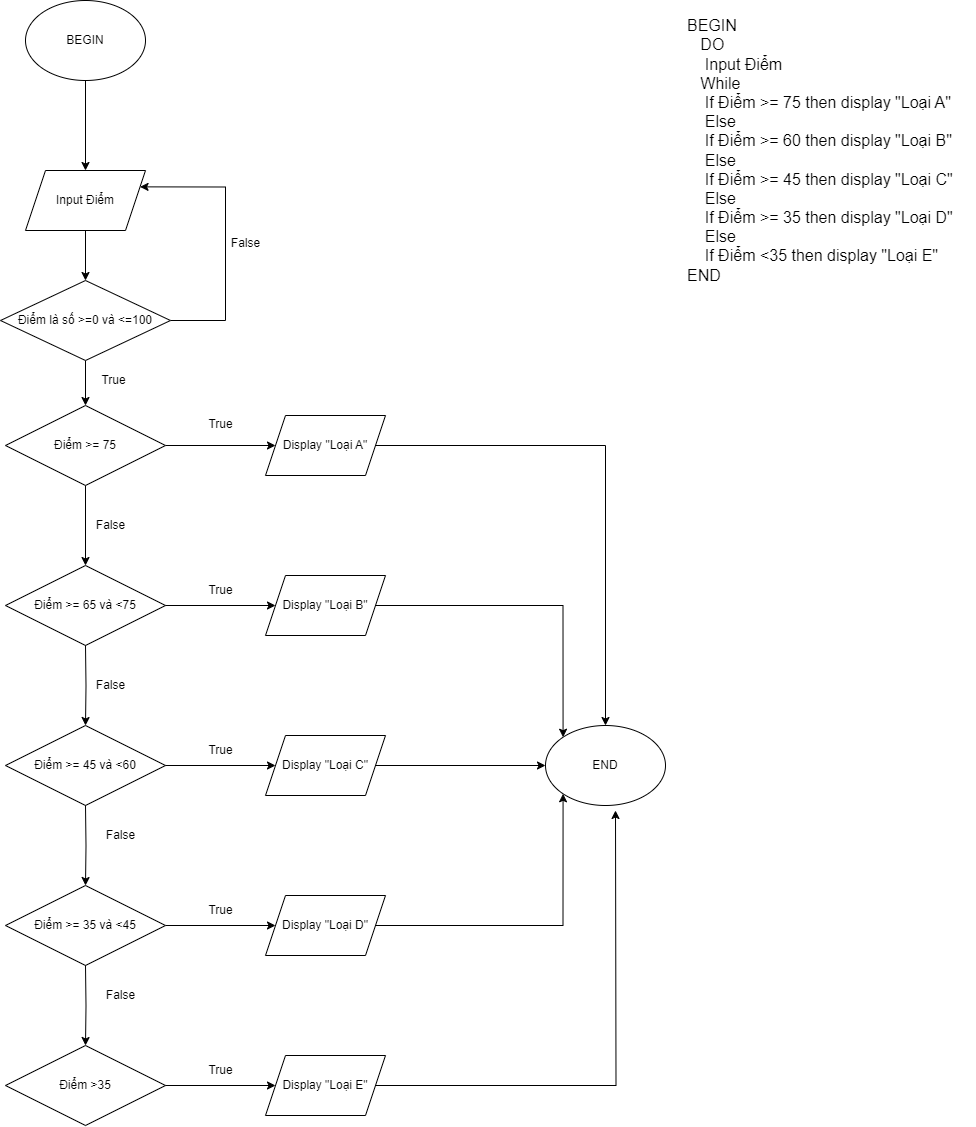

The diagram above was exported from draw.io. Its source (the exported page's mxGraphModel, read from the mxfile embedded in the PNG):
<mxGraphModel dx="3038" dy="1510" grid="1" gridSize="10" guides="1" tooltips="1" connect="1" arrows="1" fold="1" page="1" pageScale="1" pageWidth="827" pageHeight="1169" math="0" shadow="0">
  <root>
    <mxCell id="0" />
    <mxCell id="1" parent="0" />
    <mxCell id="JVIKN3YBsVXr2euY0tHl-1" value="&lt;span style=&quot;background-color: transparent;&quot;&gt;BEGIN&lt;/span&gt;&lt;div&gt;&amp;nbsp; &amp;nbsp;DO&lt;/div&gt;&lt;div&gt;&amp;nbsp; &amp;nbsp; Input Điểm&lt;/div&gt;&lt;div&gt;&amp;nbsp; &amp;nbsp;While&lt;/div&gt;&lt;div&gt;&amp;nbsp; &amp;nbsp; If Điểm &amp;gt;= 75 then display &quot;Loại A&quot;&lt;/div&gt;&lt;div&gt;&amp;nbsp; &amp;nbsp; Else&lt;/div&gt;&lt;div&gt;&amp;nbsp; &amp;nbsp; If Điểm &amp;gt;= 60 then display &quot;Loại B&quot;&lt;/div&gt;&lt;div&gt;&amp;nbsp; &amp;nbsp; Else&lt;/div&gt;&lt;div&gt;&amp;nbsp; &amp;nbsp; If Điểm &amp;gt;= 45 then display &quot;Loại C&quot;&lt;/div&gt;&lt;div&gt;&amp;nbsp; &amp;nbsp; Else&lt;/div&gt;&lt;div&gt;&amp;nbsp; &amp;nbsp; If Điểm &amp;gt;= 35 then display &quot;Loại D&quot;&lt;/div&gt;&lt;div&gt;&amp;nbsp; &amp;nbsp; Else&lt;/div&gt;&lt;div&gt;&amp;nbsp; &amp;nbsp; If Điểm &amp;lt;35 then display &quot;Loại E&quot;&lt;/div&gt;&lt;span style=&quot;background-color: transparent;&quot;&gt;END&lt;/span&gt;" style="text;html=1;align=left;verticalAlign=middle;resizable=0;points=[];autosize=1;strokeColor=none;fillColor=none;fontSize=16;" vertex="1" parent="1">
      <mxGeometry x="900" y="110" width="290" height="280" as="geometry" />
    </mxCell>
    <mxCell id="JVIKN3YBsVXr2euY0tHl-4" value="" style="edgeStyle=orthogonalEdgeStyle;rounded=0;orthogonalLoop=1;jettySize=auto;html=1;" edge="1" parent="1" source="JVIKN3YBsVXr2euY0tHl-2" target="JVIKN3YBsVXr2euY0tHl-3">
      <mxGeometry relative="1" as="geometry" />
    </mxCell>
    <mxCell id="JVIKN3YBsVXr2euY0tHl-2" value="BEGIN" style="ellipse;whiteSpace=wrap;html=1;" vertex="1" parent="1">
      <mxGeometry x="240" y="100" width="120" height="80" as="geometry" />
    </mxCell>
    <mxCell id="JVIKN3YBsVXr2euY0tHl-17" value="" style="edgeStyle=orthogonalEdgeStyle;rounded=0;orthogonalLoop=1;jettySize=auto;html=1;" edge="1" parent="1" source="JVIKN3YBsVXr2euY0tHl-3" target="JVIKN3YBsVXr2euY0tHl-16">
      <mxGeometry relative="1" as="geometry" />
    </mxCell>
    <mxCell id="JVIKN3YBsVXr2euY0tHl-3" value="Input Điểm" style="shape=parallelogram;perimeter=parallelogramPerimeter;whiteSpace=wrap;html=1;fixedSize=1;" vertex="1" parent="1">
      <mxGeometry x="240" y="270" width="120" height="60" as="geometry" />
    </mxCell>
    <mxCell id="JVIKN3YBsVXr2euY0tHl-18" style="edgeStyle=orthogonalEdgeStyle;rounded=0;orthogonalLoop=1;jettySize=auto;html=1;" edge="1" parent="1" source="JVIKN3YBsVXr2euY0tHl-16" target="JVIKN3YBsVXr2euY0tHl-22">
      <mxGeometry relative="1" as="geometry">
        <mxPoint x="300" y="500" as="targetPoint" />
      </mxGeometry>
    </mxCell>
    <mxCell id="JVIKN3YBsVXr2euY0tHl-20" style="edgeStyle=orthogonalEdgeStyle;rounded=0;orthogonalLoop=1;jettySize=auto;html=1;entryX=1;entryY=0.25;entryDx=0;entryDy=0;" edge="1" parent="1" source="JVIKN3YBsVXr2euY0tHl-16" target="JVIKN3YBsVXr2euY0tHl-3">
      <mxGeometry relative="1" as="geometry">
        <Array as="points">
          <mxPoint x="440" y="420" />
          <mxPoint x="440" y="286" />
        </Array>
      </mxGeometry>
    </mxCell>
    <mxCell id="JVIKN3YBsVXr2euY0tHl-16" value="Điểm là số &amp;gt;=0 và &amp;lt;=100" style="rhombus;whiteSpace=wrap;html=1;" vertex="1" parent="1">
      <mxGeometry x="215" y="380" width="170" height="80" as="geometry" />
    </mxCell>
    <mxCell id="JVIKN3YBsVXr2euY0tHl-21" value="False" style="text;html=1;align=center;verticalAlign=middle;resizable=0;points=[];autosize=1;strokeColor=none;fillColor=none;" vertex="1" parent="1">
      <mxGeometry x="435" y="328" width="50" height="30" as="geometry" />
    </mxCell>
    <mxCell id="JVIKN3YBsVXr2euY0tHl-24" value="" style="edgeStyle=orthogonalEdgeStyle;rounded=0;orthogonalLoop=1;jettySize=auto;html=1;" edge="1" parent="1" source="JVIKN3YBsVXr2euY0tHl-22" target="JVIKN3YBsVXr2euY0tHl-23">
      <mxGeometry relative="1" as="geometry" />
    </mxCell>
    <mxCell id="JVIKN3YBsVXr2euY0tHl-26" value="" style="edgeStyle=orthogonalEdgeStyle;rounded=0;orthogonalLoop=1;jettySize=auto;html=1;" edge="1" parent="1" source="JVIKN3YBsVXr2euY0tHl-22" target="JVIKN3YBsVXr2euY0tHl-25">
      <mxGeometry relative="1" as="geometry" />
    </mxCell>
    <mxCell id="JVIKN3YBsVXr2euY0tHl-22" value="Điểm &amp;gt;= 75" style="rhombus;whiteSpace=wrap;html=1;" vertex="1" parent="1">
      <mxGeometry x="220" y="505" width="160" height="80" as="geometry" />
    </mxCell>
    <mxCell id="JVIKN3YBsVXr2euY0tHl-43" style="edgeStyle=orthogonalEdgeStyle;rounded=0;orthogonalLoop=1;jettySize=auto;html=1;" edge="1" parent="1" source="JVIKN3YBsVXr2euY0tHl-23" target="JVIKN3YBsVXr2euY0tHl-42">
      <mxGeometry relative="1" as="geometry" />
    </mxCell>
    <mxCell id="JVIKN3YBsVXr2euY0tHl-23" value="Display &quot;Loại A&quot;" style="shape=parallelogram;perimeter=parallelogramPerimeter;whiteSpace=wrap;html=1;fixedSize=1;" vertex="1" parent="1">
      <mxGeometry x="480" y="515" width="120" height="60" as="geometry" />
    </mxCell>
    <mxCell id="JVIKN3YBsVXr2euY0tHl-29" value="" style="edgeStyle=orthogonalEdgeStyle;rounded=0;orthogonalLoop=1;jettySize=auto;html=1;" edge="1" parent="1" source="JVIKN3YBsVXr2euY0tHl-25" target="JVIKN3YBsVXr2euY0tHl-28">
      <mxGeometry relative="1" as="geometry" />
    </mxCell>
    <mxCell id="JVIKN3YBsVXr2euY0tHl-25" value="Điểm &amp;gt;= 65 và &amp;lt;75" style="rhombus;whiteSpace=wrap;html=1;" vertex="1" parent="1">
      <mxGeometry x="220" y="665" width="160" height="80" as="geometry" />
    </mxCell>
    <mxCell id="JVIKN3YBsVXr2euY0tHl-44" style="edgeStyle=orthogonalEdgeStyle;rounded=0;orthogonalLoop=1;jettySize=auto;html=1;entryX=0;entryY=0;entryDx=0;entryDy=0;" edge="1" parent="1" source="JVIKN3YBsVXr2euY0tHl-28" target="JVIKN3YBsVXr2euY0tHl-42">
      <mxGeometry relative="1" as="geometry" />
    </mxCell>
    <mxCell id="JVIKN3YBsVXr2euY0tHl-28" value="Display &quot;Loại B&quot;" style="shape=parallelogram;perimeter=parallelogramPerimeter;whiteSpace=wrap;html=1;fixedSize=1;" vertex="1" parent="1">
      <mxGeometry x="480" y="675" width="120" height="60" as="geometry" />
    </mxCell>
    <mxCell id="JVIKN3YBsVXr2euY0tHl-30" value="" style="edgeStyle=orthogonalEdgeStyle;rounded=0;orthogonalLoop=1;jettySize=auto;html=1;" edge="1" parent="1" target="JVIKN3YBsVXr2euY0tHl-32">
      <mxGeometry relative="1" as="geometry">
        <mxPoint x="300" y="745" as="sourcePoint" />
      </mxGeometry>
    </mxCell>
    <mxCell id="JVIKN3YBsVXr2euY0tHl-31" value="" style="edgeStyle=orthogonalEdgeStyle;rounded=0;orthogonalLoop=1;jettySize=auto;html=1;" edge="1" parent="1" source="JVIKN3YBsVXr2euY0tHl-32" target="JVIKN3YBsVXr2euY0tHl-33">
      <mxGeometry relative="1" as="geometry" />
    </mxCell>
    <mxCell id="JVIKN3YBsVXr2euY0tHl-32" value="Điểm &amp;gt;= 45 và &amp;lt;60" style="rhombus;whiteSpace=wrap;html=1;" vertex="1" parent="1">
      <mxGeometry x="220" y="825" width="160" height="80" as="geometry" />
    </mxCell>
    <mxCell id="JVIKN3YBsVXr2euY0tHl-45" style="edgeStyle=orthogonalEdgeStyle;rounded=0;orthogonalLoop=1;jettySize=auto;html=1;" edge="1" parent="1" source="JVIKN3YBsVXr2euY0tHl-33" target="JVIKN3YBsVXr2euY0tHl-42">
      <mxGeometry relative="1" as="geometry" />
    </mxCell>
    <mxCell id="JVIKN3YBsVXr2euY0tHl-33" value="Display &quot;Loại C&quot;" style="shape=parallelogram;perimeter=parallelogramPerimeter;whiteSpace=wrap;html=1;fixedSize=1;" vertex="1" parent="1">
      <mxGeometry x="480" y="835" width="120" height="60" as="geometry" />
    </mxCell>
    <mxCell id="JVIKN3YBsVXr2euY0tHl-34" value="" style="edgeStyle=orthogonalEdgeStyle;rounded=0;orthogonalLoop=1;jettySize=auto;html=1;" edge="1" parent="1" target="JVIKN3YBsVXr2euY0tHl-36">
      <mxGeometry relative="1" as="geometry">
        <mxPoint x="300" y="905" as="sourcePoint" />
      </mxGeometry>
    </mxCell>
    <mxCell id="JVIKN3YBsVXr2euY0tHl-35" value="" style="edgeStyle=orthogonalEdgeStyle;rounded=0;orthogonalLoop=1;jettySize=auto;html=1;" edge="1" parent="1" source="JVIKN3YBsVXr2euY0tHl-36" target="JVIKN3YBsVXr2euY0tHl-37">
      <mxGeometry relative="1" as="geometry" />
    </mxCell>
    <mxCell id="JVIKN3YBsVXr2euY0tHl-36" value="Điểm &amp;gt;= 35 và &amp;lt;45" style="rhombus;whiteSpace=wrap;html=1;" vertex="1" parent="1">
      <mxGeometry x="220" y="985" width="160" height="80" as="geometry" />
    </mxCell>
    <mxCell id="JVIKN3YBsVXr2euY0tHl-46" style="edgeStyle=orthogonalEdgeStyle;rounded=0;orthogonalLoop=1;jettySize=auto;html=1;entryX=0;entryY=1;entryDx=0;entryDy=0;" edge="1" parent="1" source="JVIKN3YBsVXr2euY0tHl-37" target="JVIKN3YBsVXr2euY0tHl-42">
      <mxGeometry relative="1" as="geometry" />
    </mxCell>
    <mxCell id="JVIKN3YBsVXr2euY0tHl-37" value="Display &quot;Loại D&quot;" style="shape=parallelogram;perimeter=parallelogramPerimeter;whiteSpace=wrap;html=1;fixedSize=1;" vertex="1" parent="1">
      <mxGeometry x="480" y="995" width="120" height="60" as="geometry" />
    </mxCell>
    <mxCell id="JVIKN3YBsVXr2euY0tHl-38" value="" style="edgeStyle=orthogonalEdgeStyle;rounded=0;orthogonalLoop=1;jettySize=auto;html=1;" edge="1" parent="1" target="JVIKN3YBsVXr2euY0tHl-40">
      <mxGeometry relative="1" as="geometry">
        <mxPoint x="300" y="1065" as="sourcePoint" />
      </mxGeometry>
    </mxCell>
    <mxCell id="JVIKN3YBsVXr2euY0tHl-39" value="" style="edgeStyle=orthogonalEdgeStyle;rounded=0;orthogonalLoop=1;jettySize=auto;html=1;" edge="1" parent="1" source="JVIKN3YBsVXr2euY0tHl-40" target="JVIKN3YBsVXr2euY0tHl-41">
      <mxGeometry relative="1" as="geometry" />
    </mxCell>
    <mxCell id="JVIKN3YBsVXr2euY0tHl-40" value="Điểm &amp;gt;35" style="rhombus;whiteSpace=wrap;html=1;" vertex="1" parent="1">
      <mxGeometry x="220" y="1145" width="160" height="80" as="geometry" />
    </mxCell>
    <mxCell id="JVIKN3YBsVXr2euY0tHl-47" style="edgeStyle=orthogonalEdgeStyle;rounded=0;orthogonalLoop=1;jettySize=auto;html=1;" edge="1" parent="1" source="JVIKN3YBsVXr2euY0tHl-41">
      <mxGeometry relative="1" as="geometry">
        <mxPoint x="830" y="910" as="targetPoint" />
      </mxGeometry>
    </mxCell>
    <mxCell id="JVIKN3YBsVXr2euY0tHl-41" value="Display &quot;Loại E&quot;" style="shape=parallelogram;perimeter=parallelogramPerimeter;whiteSpace=wrap;html=1;fixedSize=1;" vertex="1" parent="1">
      <mxGeometry x="480" y="1155" width="120" height="60" as="geometry" />
    </mxCell>
    <mxCell id="JVIKN3YBsVXr2euY0tHl-42" value="END" style="ellipse;whiteSpace=wrap;html=1;" vertex="1" parent="1">
      <mxGeometry x="760" y="825" width="120" height="80" as="geometry" />
    </mxCell>
    <mxCell id="JVIKN3YBsVXr2euY0tHl-48" value="True" style="text;html=1;align=center;verticalAlign=middle;resizable=0;points=[];autosize=1;strokeColor=none;fillColor=none;" vertex="1" parent="1">
      <mxGeometry x="303" y="465" width="50" height="30" as="geometry" />
    </mxCell>
    <mxCell id="JVIKN3YBsVXr2euY0tHl-49" value="False" style="text;html=1;align=center;verticalAlign=middle;resizable=0;points=[];autosize=1;strokeColor=none;fillColor=none;" vertex="1" parent="1">
      <mxGeometry x="300" y="610" width="50" height="30" as="geometry" />
    </mxCell>
    <mxCell id="JVIKN3YBsVXr2euY0tHl-51" value="False" style="text;html=1;align=center;verticalAlign=middle;resizable=0;points=[];autosize=1;strokeColor=none;fillColor=none;" vertex="1" parent="1">
      <mxGeometry x="300" y="770" width="50" height="30" as="geometry" />
    </mxCell>
    <mxCell id="JVIKN3YBsVXr2euY0tHl-52" value="False" style="text;html=1;align=center;verticalAlign=middle;resizable=0;points=[];autosize=1;strokeColor=none;fillColor=none;" vertex="1" parent="1">
      <mxGeometry x="310" y="1080" width="50" height="30" as="geometry" />
    </mxCell>
    <mxCell id="JVIKN3YBsVXr2euY0tHl-53" value="False" style="text;html=1;align=center;verticalAlign=middle;resizable=0;points=[];autosize=1;strokeColor=none;fillColor=none;" vertex="1" parent="1">
      <mxGeometry x="310" y="920" width="50" height="30" as="geometry" />
    </mxCell>
    <mxCell id="JVIKN3YBsVXr2euY0tHl-54" value="True" style="text;html=1;align=center;verticalAlign=middle;resizable=0;points=[];autosize=1;strokeColor=none;fillColor=none;" vertex="1" parent="1">
      <mxGeometry x="410" y="509" width="50" height="30" as="geometry" />
    </mxCell>
    <mxCell id="JVIKN3YBsVXr2euY0tHl-56" value="True" style="text;html=1;align=center;verticalAlign=middle;resizable=0;points=[];autosize=1;strokeColor=none;fillColor=none;" vertex="1" parent="1">
      <mxGeometry x="410" y="675" width="50" height="30" as="geometry" />
    </mxCell>
    <mxCell id="JVIKN3YBsVXr2euY0tHl-57" value="True" style="text;html=1;align=center;verticalAlign=middle;resizable=0;points=[];autosize=1;strokeColor=none;fillColor=none;" vertex="1" parent="1">
      <mxGeometry x="410" y="835" width="50" height="30" as="geometry" />
    </mxCell>
    <mxCell id="JVIKN3YBsVXr2euY0tHl-58" value="True" style="text;html=1;align=center;verticalAlign=middle;resizable=0;points=[];autosize=1;strokeColor=none;fillColor=none;" vertex="1" parent="1">
      <mxGeometry x="410" y="995" width="50" height="30" as="geometry" />
    </mxCell>
    <mxCell id="JVIKN3YBsVXr2euY0tHl-59" value="True" style="text;html=1;align=center;verticalAlign=middle;resizable=0;points=[];autosize=1;strokeColor=none;fillColor=none;" vertex="1" parent="1">
      <mxGeometry x="410" y="1155" width="50" height="30" as="geometry" />
    </mxCell>
  </root>
</mxGraphModel>